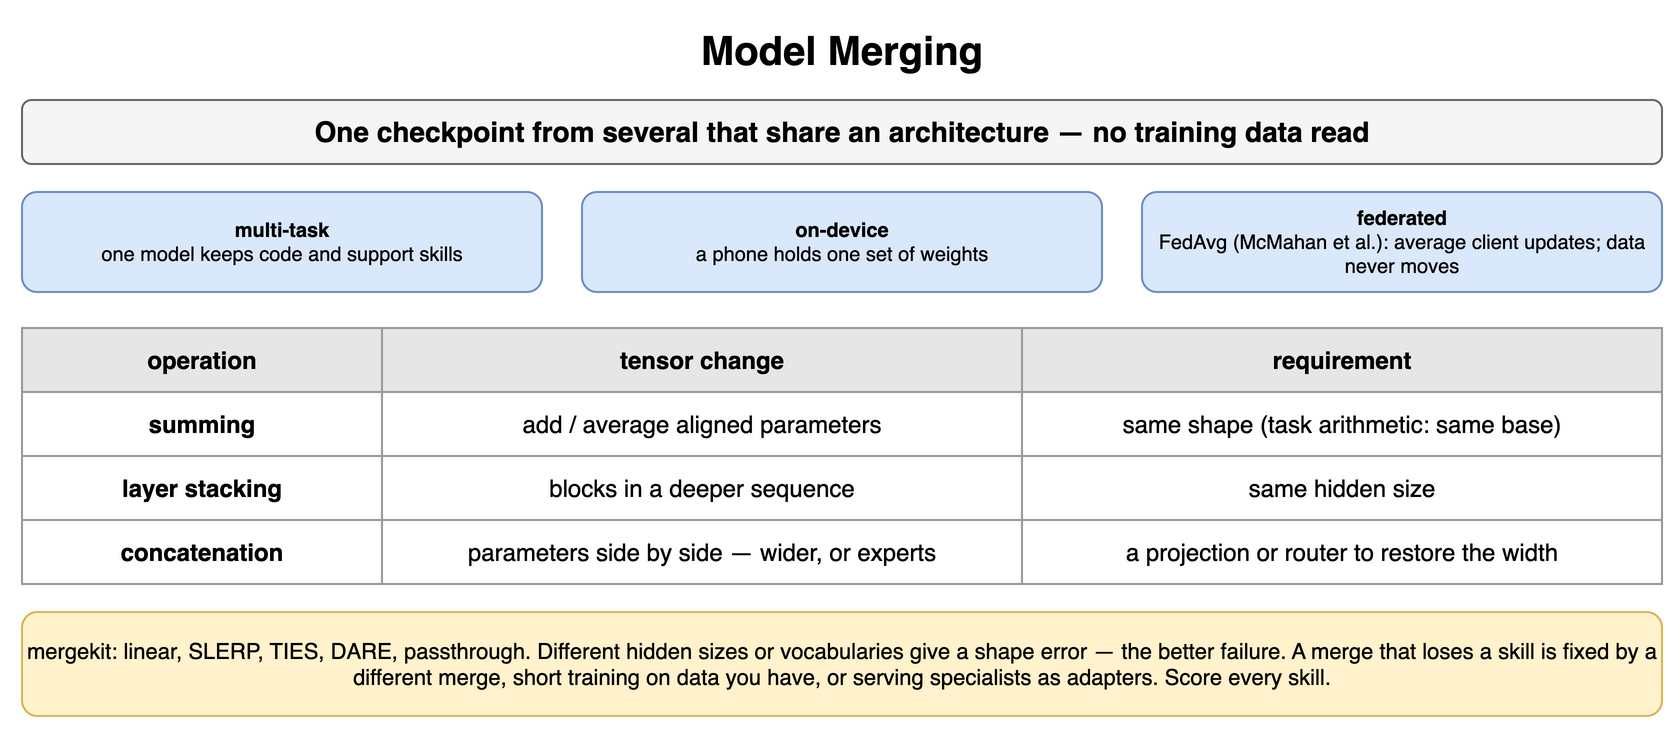

The diagram above was exported from draw.io. Its source (the exported page's mxGraphModel, read from the mxfile embedded in the PNG):
<mxGraphModel dx="900" dy="372" grid="1" gridSize="10" guides="1" tooltips="1" connect="1" arrows="1" fold="1" page="1" pageScale="1" pageWidth="900" pageHeight="372" math="0" shadow="0">
  <root>
    <mxCell id="0" />
    <mxCell id="1" parent="0" />
    <mxCell id="r1" value="Model Merging" style="text;html=1;align=center;verticalAlign=middle;whiteSpace=wrap;fontSize=20;fontStyle=1;" vertex="1" parent="1">
      <mxGeometry x="40" y="10" width="820" height="30" as="geometry" />
    </mxCell>
    <mxCell id="r2" value="One checkpoint from several that share an architecture — no training data read" style="rounded=1;whiteSpace=wrap;html=1;fillColor=#f5f5f5;strokeColor=#666666;fontStyle=1;fontSize=14;" vertex="1" parent="1">
      <mxGeometry x="40" y="50" width="820" height="32" as="geometry" />
    </mxCell>
    <mxCell id="r3" value="multi-task&lt;br&gt;&lt;span style='font-weight:normal'&gt;one model keeps code and support skills&lt;/span&gt;" style="rounded=1;whiteSpace=wrap;html=1;fillColor=#dae8fc;strokeColor=#6c8ebf;fontSize=10;align=center;fontStyle=1;" vertex="1" parent="1">
      <mxGeometry x="40" y="96" width="260" height="50" as="geometry" />
    </mxCell>
    <mxCell id="r4" value="on-device&lt;br&gt;&lt;span style='font-weight:normal'&gt;a phone holds one set of weights&lt;/span&gt;" style="rounded=1;whiteSpace=wrap;html=1;fillColor=#dae8fc;strokeColor=#6c8ebf;fontSize=10;align=center;fontStyle=1;" vertex="1" parent="1">
      <mxGeometry x="320" y="96" width="260" height="50" as="geometry" />
    </mxCell>
    <mxCell id="r5" value="federated&lt;br&gt;&lt;span style='font-weight:normal'&gt;FedAvg (McMahan et al.): average client updates; data never moves&lt;/span&gt;" style="rounded=1;whiteSpace=wrap;html=1;fillColor=#dae8fc;strokeColor=#6c8ebf;fontSize=10;align=center;fontStyle=1;" vertex="1" parent="1">
      <mxGeometry x="600" y="96" width="260" height="50" as="geometry" />
    </mxCell>
    <mxCell id="r6" value="operation" style="whiteSpace=wrap;html=1;fillColor=#e6e6e6;strokeColor=#999999;fontStyle=1;fontSize=12;" vertex="1" parent="1">
      <mxGeometry x="40" y="164" width="180" height="32" as="geometry" />
    </mxCell>
    <mxCell id="r7" value="tensor change" style="whiteSpace=wrap;html=1;fillColor=#e6e6e6;strokeColor=#999999;fontStyle=1;fontSize=12;" vertex="1" parent="1">
      <mxGeometry x="220" y="164" width="320" height="32" as="geometry" />
    </mxCell>
    <mxCell id="r8" value="requirement" style="whiteSpace=wrap;html=1;fillColor=#e6e6e6;strokeColor=#999999;fontStyle=1;fontSize=12;" vertex="1" parent="1">
      <mxGeometry x="540" y="164" width="320" height="32" as="geometry" />
    </mxCell>
    <mxCell id="r9" value="summing" style="whiteSpace=wrap;html=1;strokeColor=#999999;fontSize=12;fillColor=#ffffff;fontStyle=1;" vertex="1" parent="1">
      <mxGeometry x="40" y="196" width="180" height="32" as="geometry" />
    </mxCell>
    <mxCell id="r10" value="add / average aligned parameters" style="whiteSpace=wrap;html=1;strokeColor=#999999;fontSize=12;fillColor=#ffffff;" vertex="1" parent="1">
      <mxGeometry x="220" y="196" width="320" height="32" as="geometry" />
    </mxCell>
    <mxCell id="r11" value="same shape (task arithmetic: same base)" style="whiteSpace=wrap;html=1;strokeColor=#999999;fontSize=12;fillColor=#ffffff;" vertex="1" parent="1">
      <mxGeometry x="540" y="196" width="320" height="32" as="geometry" />
    </mxCell>
    <mxCell id="r12" value="layer stacking" style="whiteSpace=wrap;html=1;strokeColor=#999999;fontSize=12;fillColor=#ffffff;fontStyle=1;" vertex="1" parent="1">
      <mxGeometry x="40" y="228" width="180" height="32" as="geometry" />
    </mxCell>
    <mxCell id="r13" value="blocks in a deeper sequence" style="whiteSpace=wrap;html=1;strokeColor=#999999;fontSize=12;fillColor=#ffffff;" vertex="1" parent="1">
      <mxGeometry x="220" y="228" width="320" height="32" as="geometry" />
    </mxCell>
    <mxCell id="r14" value="same hidden size" style="whiteSpace=wrap;html=1;strokeColor=#999999;fontSize=12;fillColor=#ffffff;" vertex="1" parent="1">
      <mxGeometry x="540" y="228" width="320" height="32" as="geometry" />
    </mxCell>
    <mxCell id="r15" value="concatenation" style="whiteSpace=wrap;html=1;strokeColor=#999999;fontSize=12;fillColor=#ffffff;fontStyle=1;" vertex="1" parent="1">
      <mxGeometry x="40" y="260" width="180" height="32" as="geometry" />
    </mxCell>
    <mxCell id="r16" value="parameters side by side — wider, or experts" style="whiteSpace=wrap;html=1;strokeColor=#999999;fontSize=12;fillColor=#ffffff;" vertex="1" parent="1">
      <mxGeometry x="220" y="260" width="320" height="32" as="geometry" />
    </mxCell>
    <mxCell id="r17" value="a projection or router to restore the width" style="whiteSpace=wrap;html=1;strokeColor=#999999;fontSize=12;fillColor=#ffffff;" vertex="1" parent="1">
      <mxGeometry x="540" y="260" width="320" height="32" as="geometry" />
    </mxCell>
    <mxCell id="r18" value="mergekit: linear, SLERP, TIES, DARE, passthrough. Different hidden sizes or vocabularies give a shape error — the better failure. A merge that loses a skill is fixed by a different merge, short training on data you have, or serving specialists as adapters. Score every skill." style="rounded=1;whiteSpace=wrap;html=1;fillColor=#fff2cc;strokeColor=#d6b656;fontSize=11;align=center;" vertex="1" parent="1">
      <mxGeometry x="40" y="306" width="820" height="52" as="geometry" />
    </mxCell>
  </root>
</mxGraphModel>